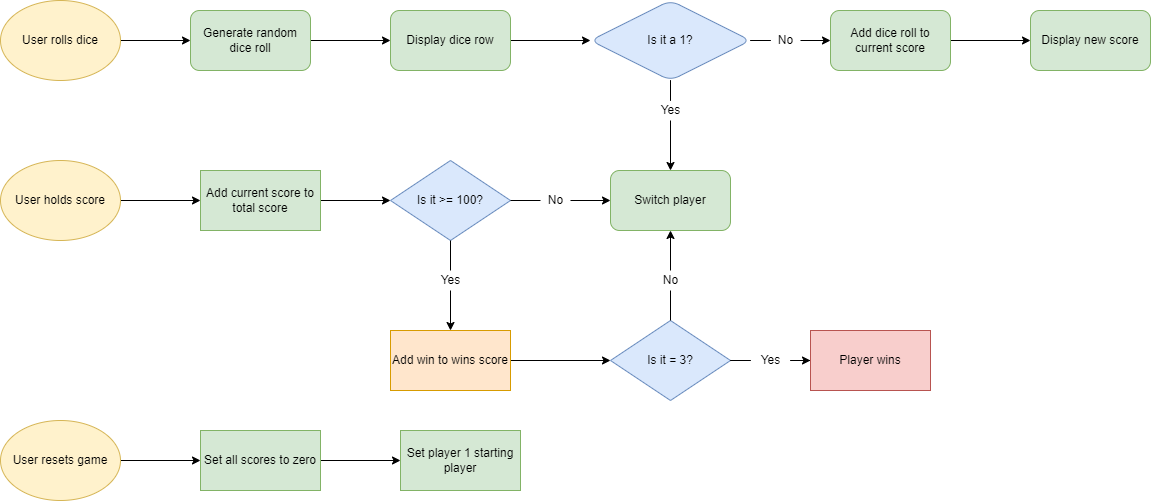

The diagram above was exported from draw.io. Its source (the exported page's mxGraphModel, read from the mxfile embedded in the PNG):
<mxGraphModel dx="1269" dy="784" grid="1" gridSize="10" guides="1" tooltips="1" connect="1" arrows="1" fold="1" page="0" pageScale="1" pageWidth="827" pageHeight="1169" math="0" shadow="0">
  <root>
    <mxCell id="WIyWlLk6GJQsqaUBKTNV-0" />
    <mxCell id="WIyWlLk6GJQsqaUBKTNV-1" parent="WIyWlLk6GJQsqaUBKTNV-0" />
    <mxCell id="eEVYgD__dg8Ub6HWJ4Yk-2" value="" style="edgeStyle=orthogonalEdgeStyle;rounded=0;orthogonalLoop=1;jettySize=auto;html=1;" parent="WIyWlLk6GJQsqaUBKTNV-1" source="eEVYgD__dg8Ub6HWJ4Yk-0" edge="1">
      <mxGeometry relative="1" as="geometry">
        <mxPoint x="200" y="160" as="targetPoint" />
      </mxGeometry>
    </mxCell>
    <mxCell id="eEVYgD__dg8Ub6HWJ4Yk-10" style="edgeStyle=orthogonalEdgeStyle;rounded=0;orthogonalLoop=1;jettySize=auto;html=1;exitX=1;exitY=0.5;exitDx=0;exitDy=0;" parent="WIyWlLk6GJQsqaUBKTNV-1" source="eEVYgD__dg8Ub6HWJ4Yk-0" edge="1">
      <mxGeometry relative="1" as="geometry">
        <mxPoint x="130" y="160" as="targetPoint" />
      </mxGeometry>
    </mxCell>
    <mxCell id="eEVYgD__dg8Ub6HWJ4Yk-0" value="User rolls dice" style="ellipse;whiteSpace=wrap;html=1;fillColor=#fff2cc;strokeColor=#d6b656;" parent="WIyWlLk6GJQsqaUBKTNV-1" vertex="1">
      <mxGeometry x="10" y="120" width="120" height="80" as="geometry" />
    </mxCell>
    <mxCell id="eEVYgD__dg8Ub6HWJ4Yk-5" value="" style="edgeStyle=orthogonalEdgeStyle;rounded=0;orthogonalLoop=1;jettySize=auto;html=1;entryX=0;entryY=0.5;entryDx=0;entryDy=0;entryPerimeter=0;" parent="WIyWlLk6GJQsqaUBKTNV-1" source="eEVYgD__dg8Ub6HWJ4Yk-3" target="eEVYgD__dg8Ub6HWJ4Yk-6" edge="1">
      <mxGeometry relative="1" as="geometry">
        <mxPoint x="430" y="160" as="targetPoint" />
      </mxGeometry>
    </mxCell>
    <mxCell id="eEVYgD__dg8Ub6HWJ4Yk-3" value="Generate random dice roll" style="rounded=1;whiteSpace=wrap;html=1;fillColor=#d5e8d4;strokeColor=#82b366;" parent="WIyWlLk6GJQsqaUBKTNV-1" vertex="1">
      <mxGeometry x="200" y="130" width="120" height="60" as="geometry" />
    </mxCell>
    <mxCell id="eEVYgD__dg8Ub6HWJ4Yk-9" value="" style="edgeStyle=orthogonalEdgeStyle;rounded=0;orthogonalLoop=1;jettySize=auto;html=1;" parent="WIyWlLk6GJQsqaUBKTNV-1" source="eEVYgD__dg8Ub6HWJ4Yk-6" edge="1">
      <mxGeometry relative="1" as="geometry">
        <mxPoint x="600" y="160" as="targetPoint" />
      </mxGeometry>
    </mxCell>
    <mxCell id="eEVYgD__dg8Ub6HWJ4Yk-6" value="Display dice row" style="rounded=1;whiteSpace=wrap;html=1;fillColor=#d5e8d4;strokeColor=#82b366;" parent="WIyWlLk6GJQsqaUBKTNV-1" vertex="1">
      <mxGeometry x="400" y="130" width="120" height="60" as="geometry" />
    </mxCell>
    <mxCell id="eEVYgD__dg8Ub6HWJ4Yk-25" value="" style="edgeStyle=orthogonalEdgeStyle;rounded=0;orthogonalLoop=1;jettySize=auto;html=1;startArrow=none;" parent="WIyWlLk6GJQsqaUBKTNV-1" source="eEVYgD__dg8Ub6HWJ4Yk-28" target="eEVYgD__dg8Ub6HWJ4Yk-24" edge="1">
      <mxGeometry relative="1" as="geometry" />
    </mxCell>
    <mxCell id="eEVYgD__dg8Ub6HWJ4Yk-31" value="" style="edgeStyle=orthogonalEdgeStyle;rounded=0;orthogonalLoop=1;jettySize=auto;html=1;startArrow=none;" parent="WIyWlLk6GJQsqaUBKTNV-1" source="eEVYgD__dg8Ub6HWJ4Yk-32" target="eEVYgD__dg8Ub6HWJ4Yk-30" edge="1">
      <mxGeometry relative="1" as="geometry" />
    </mxCell>
    <mxCell id="eEVYgD__dg8Ub6HWJ4Yk-8" value="Is it a 1?" style="rhombus;whiteSpace=wrap;html=1;rounded=1;fillColor=#dae8fc;strokeColor=#6c8ebf;" parent="WIyWlLk6GJQsqaUBKTNV-1" vertex="1">
      <mxGeometry x="600" y="120" width="160" height="80" as="geometry" />
    </mxCell>
    <mxCell id="eEVYgD__dg8Ub6HWJ4Yk-27" value="" style="edgeStyle=orthogonalEdgeStyle;rounded=0;orthogonalLoop=1;jettySize=auto;html=1;" parent="WIyWlLk6GJQsqaUBKTNV-1" source="eEVYgD__dg8Ub6HWJ4Yk-24" target="eEVYgD__dg8Ub6HWJ4Yk-26" edge="1">
      <mxGeometry relative="1" as="geometry" />
    </mxCell>
    <mxCell id="eEVYgD__dg8Ub6HWJ4Yk-24" value="Add dice roll to current score" style="whiteSpace=wrap;html=1;fillColor=#d5e8d4;strokeColor=#82b366;rounded=1;" parent="WIyWlLk6GJQsqaUBKTNV-1" vertex="1">
      <mxGeometry x="840" y="130" width="120" height="60" as="geometry" />
    </mxCell>
    <mxCell id="eEVYgD__dg8Ub6HWJ4Yk-26" value="Display new score" style="whiteSpace=wrap;html=1;fillColor=#d5e8d4;strokeColor=#82b366;rounded=1;" parent="WIyWlLk6GJQsqaUBKTNV-1" vertex="1">
      <mxGeometry x="1040" y="130" width="120" height="60" as="geometry" />
    </mxCell>
    <mxCell id="eEVYgD__dg8Ub6HWJ4Yk-28" value="No" style="text;html=1;align=center;verticalAlign=middle;resizable=0;points=[];autosize=1;strokeColor=none;fillColor=none;" parent="WIyWlLk6GJQsqaUBKTNV-1" vertex="1">
      <mxGeometry x="780" y="150" width="30" height="20" as="geometry" />
    </mxCell>
    <mxCell id="eEVYgD__dg8Ub6HWJ4Yk-29" value="" style="edgeStyle=orthogonalEdgeStyle;rounded=0;orthogonalLoop=1;jettySize=auto;html=1;endArrow=none;" parent="WIyWlLk6GJQsqaUBKTNV-1" source="eEVYgD__dg8Ub6HWJ4Yk-8" target="eEVYgD__dg8Ub6HWJ4Yk-28" edge="1">
      <mxGeometry relative="1" as="geometry">
        <mxPoint x="760" y="160" as="sourcePoint" />
        <mxPoint x="840" y="160" as="targetPoint" />
      </mxGeometry>
    </mxCell>
    <mxCell id="eEVYgD__dg8Ub6HWJ4Yk-30" value="Switch player" style="whiteSpace=wrap;html=1;fillColor=#d5e8d4;strokeColor=#82b366;rounded=1;" parent="WIyWlLk6GJQsqaUBKTNV-1" vertex="1">
      <mxGeometry x="620" y="290" width="120" height="60" as="geometry" />
    </mxCell>
    <mxCell id="eEVYgD__dg8Ub6HWJ4Yk-32" value="Yes" style="text;html=1;align=center;verticalAlign=middle;resizable=0;points=[];autosize=1;strokeColor=none;fillColor=none;" parent="WIyWlLk6GJQsqaUBKTNV-1" vertex="1">
      <mxGeometry x="660" y="220" width="40" height="20" as="geometry" />
    </mxCell>
    <mxCell id="eEVYgD__dg8Ub6HWJ4Yk-36" value="" style="edgeStyle=orthogonalEdgeStyle;rounded=0;orthogonalLoop=1;jettySize=auto;html=1;endArrow=none;" parent="WIyWlLk6GJQsqaUBKTNV-1" source="eEVYgD__dg8Ub6HWJ4Yk-8" target="eEVYgD__dg8Ub6HWJ4Yk-32" edge="1">
      <mxGeometry relative="1" as="geometry">
        <mxPoint x="680" y="200" as="sourcePoint" />
        <mxPoint x="680" y="280" as="targetPoint" />
      </mxGeometry>
    </mxCell>
    <mxCell id="eEVYgD__dg8Ub6HWJ4Yk-39" value="" style="edgeStyle=orthogonalEdgeStyle;rounded=0;orthogonalLoop=1;jettySize=auto;html=1;" parent="WIyWlLk6GJQsqaUBKTNV-1" source="eEVYgD__dg8Ub6HWJ4Yk-37" target="eEVYgD__dg8Ub6HWJ4Yk-38" edge="1">
      <mxGeometry relative="1" as="geometry" />
    </mxCell>
    <mxCell id="eEVYgD__dg8Ub6HWJ4Yk-37" value="User holds score" style="ellipse;whiteSpace=wrap;html=1;fillColor=#fff2cc;strokeColor=#d6b656;" parent="WIyWlLk6GJQsqaUBKTNV-1" vertex="1">
      <mxGeometry x="10" y="280" width="120" height="80" as="geometry" />
    </mxCell>
    <mxCell id="eEVYgD__dg8Ub6HWJ4Yk-41" value="" style="edgeStyle=orthogonalEdgeStyle;rounded=0;orthogonalLoop=1;jettySize=auto;html=1;" parent="WIyWlLk6GJQsqaUBKTNV-1" source="eEVYgD__dg8Ub6HWJ4Yk-38" target="eEVYgD__dg8Ub6HWJ4Yk-40" edge="1">
      <mxGeometry relative="1" as="geometry" />
    </mxCell>
    <mxCell id="eEVYgD__dg8Ub6HWJ4Yk-38" value="Add current score to total score" style="whiteSpace=wrap;html=1;fillColor=#d5e8d4;strokeColor=#82b366;" parent="WIyWlLk6GJQsqaUBKTNV-1" vertex="1">
      <mxGeometry x="210" y="290" width="120" height="60" as="geometry" />
    </mxCell>
    <mxCell id="eEVYgD__dg8Ub6HWJ4Yk-42" value="" style="edgeStyle=orthogonalEdgeStyle;rounded=0;orthogonalLoop=1;jettySize=auto;html=1;startArrow=none;" parent="WIyWlLk6GJQsqaUBKTNV-1" source="eEVYgD__dg8Ub6HWJ4Yk-43" target="eEVYgD__dg8Ub6HWJ4Yk-30" edge="1">
      <mxGeometry relative="1" as="geometry" />
    </mxCell>
    <mxCell id="eEVYgD__dg8Ub6HWJ4Yk-46" value="" style="edgeStyle=orthogonalEdgeStyle;rounded=0;orthogonalLoop=1;jettySize=auto;html=1;startArrow=none;" parent="WIyWlLk6GJQsqaUBKTNV-1" source="eEVYgD__dg8Ub6HWJ4Yk-47" target="eEVYgD__dg8Ub6HWJ4Yk-45" edge="1">
      <mxGeometry relative="1" as="geometry" />
    </mxCell>
    <mxCell id="eEVYgD__dg8Ub6HWJ4Yk-40" value="Is it &amp;gt;= 100?" style="rhombus;whiteSpace=wrap;html=1;fillColor=#dae8fc;strokeColor=#6c8ebf;" parent="WIyWlLk6GJQsqaUBKTNV-1" vertex="1">
      <mxGeometry x="400" y="280" width="120" height="80" as="geometry" />
    </mxCell>
    <mxCell id="eEVYgD__dg8Ub6HWJ4Yk-43" value="No" style="text;html=1;align=center;verticalAlign=middle;resizable=0;points=[];autosize=1;strokeColor=none;fillColor=none;" parent="WIyWlLk6GJQsqaUBKTNV-1" vertex="1">
      <mxGeometry x="550" y="310" width="30" height="20" as="geometry" />
    </mxCell>
    <mxCell id="eEVYgD__dg8Ub6HWJ4Yk-44" value="" style="edgeStyle=orthogonalEdgeStyle;rounded=0;orthogonalLoop=1;jettySize=auto;html=1;endArrow=none;" parent="WIyWlLk6GJQsqaUBKTNV-1" source="eEVYgD__dg8Ub6HWJ4Yk-40" target="eEVYgD__dg8Ub6HWJ4Yk-43" edge="1">
      <mxGeometry relative="1" as="geometry">
        <mxPoint x="520" y="320" as="sourcePoint" />
        <mxPoint x="620" y="320" as="targetPoint" />
      </mxGeometry>
    </mxCell>
    <mxCell id="eEVYgD__dg8Ub6HWJ4Yk-50" value="" style="edgeStyle=orthogonalEdgeStyle;rounded=0;orthogonalLoop=1;jettySize=auto;html=1;" parent="WIyWlLk6GJQsqaUBKTNV-1" source="eEVYgD__dg8Ub6HWJ4Yk-45" edge="1">
      <mxGeometry relative="1" as="geometry">
        <mxPoint x="620" y="480" as="targetPoint" />
      </mxGeometry>
    </mxCell>
    <mxCell id="eEVYgD__dg8Ub6HWJ4Yk-45" value="Add win to wins score" style="whiteSpace=wrap;html=1;fillColor=#ffe6cc;strokeColor=#d79b00;" parent="WIyWlLk6GJQsqaUBKTNV-1" vertex="1">
      <mxGeometry x="400" y="450" width="120" height="60" as="geometry" />
    </mxCell>
    <mxCell id="eEVYgD__dg8Ub6HWJ4Yk-47" value="Yes" style="text;html=1;align=center;verticalAlign=middle;resizable=0;points=[];autosize=1;strokeColor=none;fillColor=none;" parent="WIyWlLk6GJQsqaUBKTNV-1" vertex="1">
      <mxGeometry x="440" y="390" width="40" height="20" as="geometry" />
    </mxCell>
    <mxCell id="eEVYgD__dg8Ub6HWJ4Yk-48" value="" style="edgeStyle=orthogonalEdgeStyle;rounded=0;orthogonalLoop=1;jettySize=auto;html=1;endArrow=none;" parent="WIyWlLk6GJQsqaUBKTNV-1" source="eEVYgD__dg8Ub6HWJ4Yk-40" target="eEVYgD__dg8Ub6HWJ4Yk-47" edge="1">
      <mxGeometry relative="1" as="geometry">
        <mxPoint x="460" y="360" as="sourcePoint" />
        <mxPoint x="460" y="440" as="targetPoint" />
      </mxGeometry>
    </mxCell>
    <mxCell id="eEVYgD__dg8Ub6HWJ4Yk-52" value="" style="edgeStyle=orthogonalEdgeStyle;rounded=0;orthogonalLoop=1;jettySize=auto;html=1;startArrow=none;" parent="WIyWlLk6GJQsqaUBKTNV-1" source="eEVYgD__dg8Ub6HWJ4Yk-53" target="eEVYgD__dg8Ub6HWJ4Yk-30" edge="1">
      <mxGeometry relative="1" as="geometry" />
    </mxCell>
    <mxCell id="eEVYgD__dg8Ub6HWJ4Yk-56" value="" style="edgeStyle=orthogonalEdgeStyle;rounded=0;orthogonalLoop=1;jettySize=auto;html=1;startArrow=none;" parent="WIyWlLk6GJQsqaUBKTNV-1" source="eEVYgD__dg8Ub6HWJ4Yk-57" target="eEVYgD__dg8Ub6HWJ4Yk-55" edge="1">
      <mxGeometry relative="1" as="geometry" />
    </mxCell>
    <mxCell id="eEVYgD__dg8Ub6HWJ4Yk-51" value="Is it = 3?" style="rhombus;whiteSpace=wrap;html=1;fillColor=#dae8fc;strokeColor=#6c8ebf;" parent="WIyWlLk6GJQsqaUBKTNV-1" vertex="1">
      <mxGeometry x="620" y="440" width="120" height="80" as="geometry" />
    </mxCell>
    <mxCell id="eEVYgD__dg8Ub6HWJ4Yk-53" value="No" style="text;html=1;align=center;verticalAlign=middle;resizable=0;points=[];autosize=1;strokeColor=none;fillColor=none;" parent="WIyWlLk6GJQsqaUBKTNV-1" vertex="1">
      <mxGeometry x="665" y="390" width="30" height="20" as="geometry" />
    </mxCell>
    <mxCell id="eEVYgD__dg8Ub6HWJ4Yk-54" value="" style="edgeStyle=orthogonalEdgeStyle;rounded=0;orthogonalLoop=1;jettySize=auto;html=1;endArrow=none;" parent="WIyWlLk6GJQsqaUBKTNV-1" source="eEVYgD__dg8Ub6HWJ4Yk-51" target="eEVYgD__dg8Ub6HWJ4Yk-53" edge="1">
      <mxGeometry relative="1" as="geometry">
        <mxPoint x="680" y="440" as="sourcePoint" />
        <mxPoint x="680" y="350" as="targetPoint" />
      </mxGeometry>
    </mxCell>
    <mxCell id="eEVYgD__dg8Ub6HWJ4Yk-55" value="Player wins" style="whiteSpace=wrap;html=1;fillColor=#f8cecc;strokeColor=#b85450;" parent="WIyWlLk6GJQsqaUBKTNV-1" vertex="1">
      <mxGeometry x="820" y="450" width="120" height="60" as="geometry" />
    </mxCell>
    <mxCell id="eEVYgD__dg8Ub6HWJ4Yk-57" value="Yes" style="text;html=1;align=center;verticalAlign=middle;resizable=0;points=[];autosize=1;strokeColor=none;fillColor=none;" parent="WIyWlLk6GJQsqaUBKTNV-1" vertex="1">
      <mxGeometry x="760" y="470" width="40" height="20" as="geometry" />
    </mxCell>
    <mxCell id="eEVYgD__dg8Ub6HWJ4Yk-58" value="" style="edgeStyle=orthogonalEdgeStyle;rounded=0;orthogonalLoop=1;jettySize=auto;html=1;endArrow=none;" parent="WIyWlLk6GJQsqaUBKTNV-1" source="eEVYgD__dg8Ub6HWJ4Yk-51" target="eEVYgD__dg8Ub6HWJ4Yk-57" edge="1">
      <mxGeometry relative="1" as="geometry">
        <mxPoint x="740" y="480" as="sourcePoint" />
        <mxPoint x="820" y="480" as="targetPoint" />
      </mxGeometry>
    </mxCell>
    <mxCell id="eEVYgD__dg8Ub6HWJ4Yk-61" value="" style="edgeStyle=orthogonalEdgeStyle;rounded=0;orthogonalLoop=1;jettySize=auto;html=1;" parent="WIyWlLk6GJQsqaUBKTNV-1" source="eEVYgD__dg8Ub6HWJ4Yk-59" target="eEVYgD__dg8Ub6HWJ4Yk-60" edge="1">
      <mxGeometry relative="1" as="geometry" />
    </mxCell>
    <mxCell id="eEVYgD__dg8Ub6HWJ4Yk-59" value="User resets game" style="ellipse;whiteSpace=wrap;html=1;fillColor=#fff2cc;strokeColor=#d6b656;" parent="WIyWlLk6GJQsqaUBKTNV-1" vertex="1">
      <mxGeometry x="10" y="540" width="120" height="80" as="geometry" />
    </mxCell>
    <mxCell id="eEVYgD__dg8Ub6HWJ4Yk-63" value="" style="edgeStyle=orthogonalEdgeStyle;rounded=0;orthogonalLoop=1;jettySize=auto;html=1;" parent="WIyWlLk6GJQsqaUBKTNV-1" source="eEVYgD__dg8Ub6HWJ4Yk-60" target="eEVYgD__dg8Ub6HWJ4Yk-62" edge="1">
      <mxGeometry relative="1" as="geometry" />
    </mxCell>
    <mxCell id="eEVYgD__dg8Ub6HWJ4Yk-60" value="Set all scores to zero" style="whiteSpace=wrap;html=1;fillColor=#d5e8d4;strokeColor=#82b366;" parent="WIyWlLk6GJQsqaUBKTNV-1" vertex="1">
      <mxGeometry x="210" y="550" width="120" height="60" as="geometry" />
    </mxCell>
    <mxCell id="eEVYgD__dg8Ub6HWJ4Yk-62" value="Set player 1 starting player" style="whiteSpace=wrap;html=1;fillColor=#d5e8d4;strokeColor=#82b366;" parent="WIyWlLk6GJQsqaUBKTNV-1" vertex="1">
      <mxGeometry x="410" y="550" width="120" height="60" as="geometry" />
    </mxCell>
  </root>
</mxGraphModel>